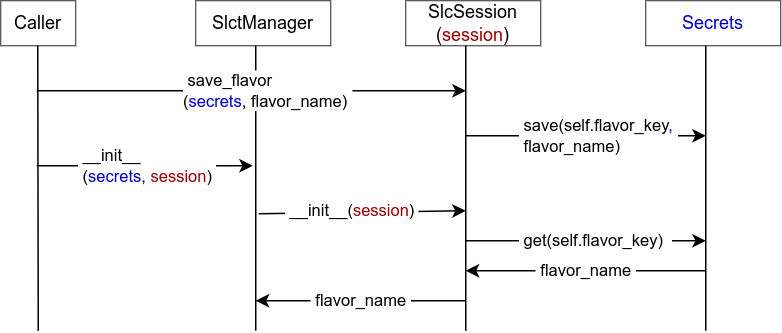

The diagram above was exported from draw.io. Its source (the exported page's mxGraphModel, read from the mxfile embedded in the PNG):
<mxGraphModel dx="2479" dy="1552" grid="1" gridSize="10" guides="1" tooltips="1" connect="1" arrows="1" fold="1" page="1" pageScale="1" pageWidth="850" pageHeight="1100" math="0" shadow="0">
  <root>
    <mxCell id="0" />
    <mxCell id="1" parent="0" />
    <mxCell id="0ITxOoR5CU0IFoQtmJHf-10" value="" style="endArrow=none;html=1;rounded=0;" parent="1" edge="1">
      <mxGeometry width="50" height="50" relative="1" as="geometry">
        <mxPoint x="-1495" y="-770" as="sourcePoint" />
        <mxPoint x="-1495.34" y="-960" as="targetPoint" />
      </mxGeometry>
    </mxCell>
    <mxCell id="0ITxOoR5CU0IFoQtmJHf-14" value="Caller" style="rounded=0;whiteSpace=wrap;html=1;strokeWidth=0.5;" parent="1" vertex="1">
      <mxGeometry x="-1520" y="-990" width="50" height="30" as="geometry" />
    </mxCell>
    <mxCell id="0ITxOoR5CU0IFoQtmJHf-15" value="" style="endArrow=none;html=1;rounded=0;" parent="1" edge="1">
      <mxGeometry width="50" height="50" relative="1" as="geometry">
        <mxPoint x="-1350" y="-770" as="sourcePoint" />
        <mxPoint x="-1350" y="-960" as="targetPoint" />
      </mxGeometry>
    </mxCell>
    <mxCell id="0ITxOoR5CU0IFoQtmJHf-16" value="SlctManager" style="rounded=0;whiteSpace=wrap;html=1;strokeWidth=0.5;fontFamily=Helvetica;" parent="1" vertex="1">
      <mxGeometry x="-1390" y="-990" width="90" height="30" as="geometry" />
    </mxCell>
    <mxCell id="0ITxOoR5CU0IFoQtmJHf-17" value="&lt;font style=&quot;color: rgb(0, 0, 204);&quot;&gt;Secrets&lt;/font&gt;" style="rounded=0;whiteSpace=wrap;html=1;strokeWidth=0.5;fontFamily=Helvetica;fillColor=default;strokeColor=default;fontColor=default;align=center;verticalAlign=middle;fontSize=12;" parent="1" vertex="1">
      <mxGeometry x="-1090" y="-990" width="90" height="30" as="geometry" />
    </mxCell>
    <mxCell id="0ITxOoR5CU0IFoQtmJHf-18" value="" style="endArrow=none;html=1;rounded=0;" parent="1" edge="1">
      <mxGeometry width="50" height="50" relative="1" as="geometry">
        <mxPoint x="-1050" y="-770" as="sourcePoint" />
        <mxPoint x="-1050" y="-960" as="targetPoint" />
      </mxGeometry>
    </mxCell>
    <mxCell id="0ITxOoR5CU0IFoQtmJHf-19" value="&lt;span style=&quot;&quot;&gt;&amp;nbsp;__init__&lt;br&gt;&amp;nbsp;(&lt;font style=&quot;color: rgb(0, 0, 204);&quot;&gt;secrets&lt;/font&gt;,&amp;nbsp;&lt;/span&gt;&lt;font style=&quot;color: rgb(153, 0, 0);&quot;&gt;session&lt;/font&gt;&lt;span style=&quot;&quot;&gt;)&amp;nbsp;&lt;/span&gt;" style="endArrow=classic;html=1;rounded=0;align=left;" parent="1" edge="1">
      <mxGeometry x="-0.6389" width="50" height="50" relative="1" as="geometry">
        <mxPoint x="-1496" y="-880" as="sourcePoint" />
        <mxPoint x="-1352" y="-880" as="targetPoint" />
        <mxPoint as="offset" />
      </mxGeometry>
    </mxCell>
    <mxCell id="0ITxOoR5CU0IFoQtmJHf-22" value="&amp;nbsp;__init__(&lt;font style=&quot;color: rgb(153, 0, 0);&quot;&gt;session&lt;/font&gt;)&amp;nbsp;" style="endArrow=classic;html=1;rounded=0;align=left;" parent="1" edge="1">
      <mxGeometry x="-0.7647" y="2" width="50" height="50" relative="1" as="geometry">
        <mxPoint x="-1348" y="-848" as="sourcePoint" />
        <mxPoint x="-1210" y="-850" as="targetPoint" />
        <mxPoint as="offset" />
      </mxGeometry>
    </mxCell>
    <mxCell id="0ITxOoR5CU0IFoQtmJHf-23" value="&amp;nbsp;flavor_name&amp;nbsp;" style="endArrow=classic;html=1;rounded=0;" parent="1" edge="1">
      <mxGeometry x="-0.0014" width="50" height="50" relative="1" as="geometry">
        <mxPoint x="-1210" y="-790" as="sourcePoint" />
        <mxPoint x="-1350" y="-790" as="targetPoint" />
        <mxPoint as="offset" />
      </mxGeometry>
    </mxCell>
    <mxCell id="arl5HsbM_CgUTIn2ld55-1" value="&amp;nbsp;save_flavor&lt;br&gt;(&lt;font style=&quot;color: rgb(0, 0, 204);&quot;&gt;secrets&lt;/font&gt;, flavor_name)&amp;nbsp;" style="endArrow=classic;html=1;rounded=0;align=left;" edge="1" parent="1">
      <mxGeometry x="-0.3287" width="50" height="50" relative="1" as="geometry">
        <mxPoint x="-1496" y="-930" as="sourcePoint" />
        <mxPoint x="-1210" y="-930" as="targetPoint" />
        <mxPoint as="offset" />
      </mxGeometry>
    </mxCell>
    <mxCell id="arl5HsbM_CgUTIn2ld55-3" value="SlcSession&lt;br&gt;(&lt;font style=&quot;color: rgb(153, 0, 0);&quot;&gt;session&lt;/font&gt;)" style="rounded=0;whiteSpace=wrap;html=1;strokeWidth=0.5;fontFamily=Helvetica;" vertex="1" parent="1">
      <mxGeometry x="-1250" y="-990" width="90" height="30" as="geometry" />
    </mxCell>
    <mxCell id="arl5HsbM_CgUTIn2ld55-4" value="" style="endArrow=none;html=1;rounded=0;" edge="1" parent="1">
      <mxGeometry width="50" height="50" relative="1" as="geometry">
        <mxPoint x="-1210" y="-770" as="sourcePoint" />
        <mxPoint x="-1210" y="-960" as="targetPoint" />
      </mxGeometry>
    </mxCell>
    <mxCell id="arl5HsbM_CgUTIn2ld55-5" value="&amp;nbsp;save(self.flavor_key&lt;font color=&quot;#0000cc&quot;&gt;,&amp;nbsp;&lt;br&gt;&lt;/font&gt;&amp;nbsp;flavor_name)&amp;nbsp;" style="endArrow=classic;html=1;rounded=0;align=left;" edge="1" parent="1">
      <mxGeometry x="-0.5789" width="50" height="50" relative="1" as="geometry">
        <mxPoint x="-1210" y="-900" as="sourcePoint" />
        <mxPoint x="-1050" y="-900" as="targetPoint" />
        <mxPoint as="offset" />
      </mxGeometry>
    </mxCell>
    <mxCell id="arl5HsbM_CgUTIn2ld55-6" value="&amp;nbsp;get(self.flavor_key)&amp;nbsp;&amp;nbsp;" style="endArrow=classic;html=1;rounded=0;align=left;" edge="1" parent="1">
      <mxGeometry x="-0.5789" width="50" height="50" relative="1" as="geometry">
        <mxPoint x="-1210" y="-830" as="sourcePoint" />
        <mxPoint x="-1050" y="-830" as="targetPoint" />
        <mxPoint as="offset" />
      </mxGeometry>
    </mxCell>
    <mxCell id="arl5HsbM_CgUTIn2ld55-7" value="&amp;nbsp;flavor_name&amp;nbsp;" style="endArrow=classic;html=1;rounded=0;" edge="1" parent="1">
      <mxGeometry x="-0.0014" width="50" height="50" relative="1" as="geometry">
        <mxPoint x="-1050" y="-810" as="sourcePoint" />
        <mxPoint x="-1210" y="-810" as="targetPoint" />
        <mxPoint as="offset" />
      </mxGeometry>
    </mxCell>
  </root>
</mxGraphModel>